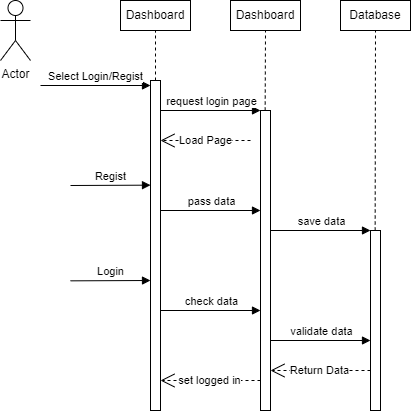

The diagram above was exported from draw.io. Its source (the exported page's mxGraphModel, read from the mxfile embedded in the PNG):
<mxGraphModel dx="1028" dy="541" grid="1" gridSize="10" guides="1" tooltips="1" connect="1" arrows="1" fold="1" page="1" pageScale="1" pageWidth="850" pageHeight="1100" math="0" shadow="0">
  <root>
    <mxCell id="0" />
    <mxCell id="1" parent="0" />
    <mxCell id="Ui1jwlHMGisq2PNa7gFv-4" value="" style="html=1;points=[[0,0,0,0,5],[0,1,0,0,-5],[1,0,0,0,5],[1,1,0,0,-5]];perimeter=orthogonalPerimeter;outlineConnect=0;targetShapes=umlLifeline;portConstraint=eastwest;newEdgeStyle={&quot;curved&quot;:0,&quot;rounded&quot;:0};" vertex="1" parent="1">
      <mxGeometry x="230" y="150" width="10" height="330" as="geometry" />
    </mxCell>
    <mxCell id="Ui1jwlHMGisq2PNa7gFv-5" value="Select Login/Regist" style="html=1;verticalAlign=bottom;endArrow=block;curved=0;rounded=0;entryX=0;entryY=0;entryDx=0;entryDy=5;" edge="1" target="Ui1jwlHMGisq2PNa7gFv-4" parent="1">
      <mxGeometry relative="1" as="geometry">
        <mxPoint x="120" y="155" as="sourcePoint" />
        <mxPoint as="offset" />
      </mxGeometry>
    </mxCell>
    <mxCell id="Ui1jwlHMGisq2PNa7gFv-7" value="Actor" style="shape=umlActor;verticalLabelPosition=bottom;verticalAlign=top;html=1;" vertex="1" parent="1">
      <mxGeometry x="80" y="70" width="30" height="60" as="geometry" />
    </mxCell>
    <mxCell id="Ui1jwlHMGisq2PNa7gFv-9" value="Dashboard" style="html=1;whiteSpace=wrap;" vertex="1" parent="1">
      <mxGeometry x="200" y="70" width="70" height="30" as="geometry" />
    </mxCell>
    <mxCell id="Ui1jwlHMGisq2PNa7gFv-10" value="" style="endArrow=none;dashed=1;html=1;rounded=0;entryX=0.5;entryY=1;entryDx=0;entryDy=0;" edge="1" parent="1" source="Ui1jwlHMGisq2PNa7gFv-4" target="Ui1jwlHMGisq2PNa7gFv-9">
      <mxGeometry width="50" height="50" relative="1" as="geometry">
        <mxPoint x="230" y="150" as="sourcePoint" />
        <mxPoint x="280" y="100" as="targetPoint" />
      </mxGeometry>
    </mxCell>
    <mxCell id="Ui1jwlHMGisq2PNa7gFv-11" value="Dashboard" style="html=1;whiteSpace=wrap;" vertex="1" parent="1">
      <mxGeometry x="310" y="70" width="70" height="30" as="geometry" />
    </mxCell>
    <mxCell id="Ui1jwlHMGisq2PNa7gFv-12" value="&lt;div&gt;request login page&lt;/div&gt;" style="html=1;verticalAlign=bottom;endArrow=block;curved=0;rounded=0;" edge="1" parent="1">
      <mxGeometry width="80" relative="1" as="geometry">
        <mxPoint x="240" y="180" as="sourcePoint" />
        <mxPoint x="340" y="180" as="targetPoint" />
      </mxGeometry>
    </mxCell>
    <mxCell id="Ui1jwlHMGisq2PNa7gFv-13" value="" style="html=1;points=[[0,0,0,0,5],[0,1,0,0,-5],[1,0,0,0,5],[1,1,0,0,-5]];perimeter=orthogonalPerimeter;outlineConnect=0;targetShapes=umlLifeline;portConstraint=eastwest;newEdgeStyle={&quot;curved&quot;:0,&quot;rounded&quot;:0};" vertex="1" parent="1">
      <mxGeometry x="340" y="180" width="10" height="300" as="geometry" />
    </mxCell>
    <mxCell id="Ui1jwlHMGisq2PNa7gFv-14" value="Load Page" style="endArrow=open;endSize=12;dashed=1;html=1;rounded=0;" edge="1" parent="1" target="Ui1jwlHMGisq2PNa7gFv-4">
      <mxGeometry width="160" relative="1" as="geometry">
        <mxPoint x="330" y="210" as="sourcePoint" />
        <mxPoint x="490" y="190" as="targetPoint" />
      </mxGeometry>
    </mxCell>
    <mxCell id="Ui1jwlHMGisq2PNa7gFv-15" value="" style="endArrow=none;dashed=1;html=1;rounded=0;entryX=0.5;entryY=1;entryDx=0;entryDy=0;" edge="1" parent="1" target="Ui1jwlHMGisq2PNa7gFv-11">
      <mxGeometry width="50" height="50" relative="1" as="geometry">
        <mxPoint x="344.65999999999997" y="180" as="sourcePoint" />
        <mxPoint x="344.65999999999997" y="130" as="targetPoint" />
      </mxGeometry>
    </mxCell>
    <mxCell id="Ui1jwlHMGisq2PNa7gFv-16" value="Regist" style="html=1;verticalAlign=bottom;endArrow=block;curved=0;rounded=0;" edge="1" parent="1">
      <mxGeometry width="80" relative="1" as="geometry">
        <mxPoint x="150" y="255" as="sourcePoint" />
        <mxPoint x="230" y="254.66" as="targetPoint" />
      </mxGeometry>
    </mxCell>
    <mxCell id="Ui1jwlHMGisq2PNa7gFv-17" value="pass data" style="html=1;verticalAlign=bottom;endArrow=block;curved=0;rounded=0;" edge="1" parent="1" source="Ui1jwlHMGisq2PNa7gFv-4">
      <mxGeometry width="80" relative="1" as="geometry">
        <mxPoint x="260" y="280.34" as="sourcePoint" />
        <mxPoint x="340" y="279.99999999999994" as="targetPoint" />
      </mxGeometry>
    </mxCell>
    <mxCell id="Ui1jwlHMGisq2PNa7gFv-18" value="Database" style="html=1;whiteSpace=wrap;" vertex="1" parent="1">
      <mxGeometry x="420" y="70" width="70" height="30" as="geometry" />
    </mxCell>
    <mxCell id="Ui1jwlHMGisq2PNa7gFv-19" value="save data" style="html=1;verticalAlign=bottom;endArrow=block;curved=0;rounded=0;" edge="1" parent="1">
      <mxGeometry width="80" relative="1" as="geometry">
        <mxPoint x="350" y="300" as="sourcePoint" />
        <mxPoint x="450" y="299.99999999999994" as="targetPoint" />
      </mxGeometry>
    </mxCell>
    <mxCell id="Ui1jwlHMGisq2PNa7gFv-20" value="" style="html=1;points=[[0,0,0,0,5],[0,1,0,0,-5],[1,0,0,0,5],[1,1,0,0,-5]];perimeter=orthogonalPerimeter;outlineConnect=0;targetShapes=umlLifeline;portConstraint=eastwest;newEdgeStyle={&quot;curved&quot;:0,&quot;rounded&quot;:0};" vertex="1" parent="1">
      <mxGeometry x="450" y="300" width="10" height="180" as="geometry" />
    </mxCell>
    <mxCell id="Ui1jwlHMGisq2PNa7gFv-21" value="" style="endArrow=none;dashed=1;html=1;rounded=0;entryX=0.5;entryY=1;entryDx=0;entryDy=0;" edge="1" parent="1" target="Ui1jwlHMGisq2PNa7gFv-18">
      <mxGeometry width="50" height="50" relative="1" as="geometry">
        <mxPoint x="454.65999999999997" y="300" as="sourcePoint" />
        <mxPoint x="455" y="220" as="targetPoint" />
      </mxGeometry>
    </mxCell>
    <mxCell id="Ui1jwlHMGisq2PNa7gFv-22" value="Login" style="html=1;verticalAlign=bottom;endArrow=block;curved=0;rounded=0;" edge="1" parent="1">
      <mxGeometry width="80" relative="1" as="geometry">
        <mxPoint x="150" y="350.34000000000003" as="sourcePoint" />
        <mxPoint x="230" y="350" as="targetPoint" />
      </mxGeometry>
    </mxCell>
    <mxCell id="Ui1jwlHMGisq2PNa7gFv-23" value="check data" style="html=1;verticalAlign=bottom;endArrow=block;curved=0;rounded=0;" edge="1" parent="1">
      <mxGeometry width="80" relative="1" as="geometry">
        <mxPoint x="240" y="380" as="sourcePoint" />
        <mxPoint x="340" y="379.99999999999994" as="targetPoint" />
      </mxGeometry>
    </mxCell>
    <mxCell id="Ui1jwlHMGisq2PNa7gFv-25" value="validate data" style="html=1;verticalAlign=bottom;endArrow=block;curved=0;rounded=0;" edge="1" parent="1">
      <mxGeometry width="80" relative="1" as="geometry">
        <mxPoint x="350" y="410" as="sourcePoint" />
        <mxPoint x="450" y="409.99999999999994" as="targetPoint" />
      </mxGeometry>
    </mxCell>
    <mxCell id="Ui1jwlHMGisq2PNa7gFv-26" value="Return Data" style="endArrow=open;endSize=12;dashed=1;html=1;rounded=0;" edge="1" parent="1">
      <mxGeometry width="160" relative="1" as="geometry">
        <mxPoint x="450" y="440" as="sourcePoint" />
        <mxPoint x="350" y="439.9999999999999" as="targetPoint" />
      </mxGeometry>
    </mxCell>
    <mxCell id="Ui1jwlHMGisq2PNa7gFv-27" value="set logged in" style="endArrow=open;endSize=12;dashed=1;html=1;rounded=0;" edge="1" parent="1">
      <mxGeometry width="160" relative="1" as="geometry">
        <mxPoint x="340" y="450" as="sourcePoint" />
        <mxPoint x="240" y="449.9999999999999" as="targetPoint" />
      </mxGeometry>
    </mxCell>
  </root>
</mxGraphModel>